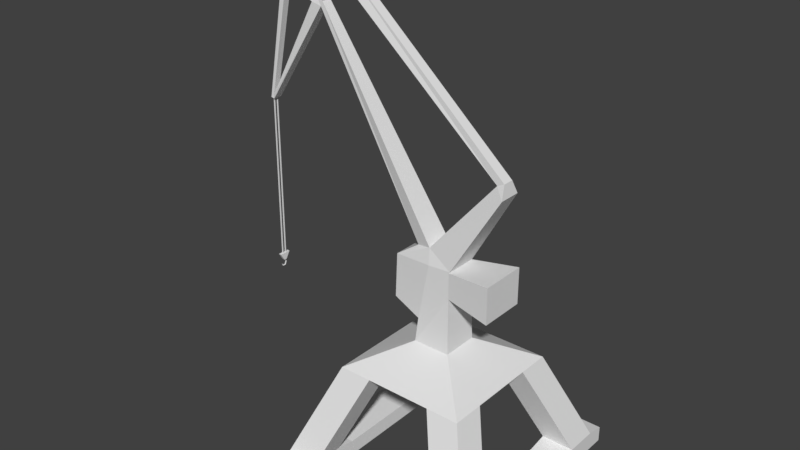 # Source: Kran.blend  (saved by Blender 2.78.0; exported with 4.5.12 LTS)
import bpy
from mathutils import Matrix  # noqa: F401  (used for matrix-valued properties, if any)

bpy.ops.wm.read_factory_settings(use_empty=True)
scene = bpy.context.scene
scene.name = 'Scene'

# ---- collections
col_collection_1 = bpy.data.collections.new('Collection 1'); scene.collection.children.link(col_collection_1)

# ---- world
world_world = bpy.data.worlds.new('World'); scene.world = world_world
world_world.color = (0.05088, 0.05088, 0.05088)
world_world.use_sun_shadow = False
world_world.sun_shadow_jitter_overblur = 0.0
world_world.cycles.sampling_method = 'MANUAL'

# ---- meshes
me_cube_001 = bpy.data.meshes.new('Cube.001')
me_cube_001.from_pydata([(-1.0, -1.0, 2.455), (-0.8966, -0.8967, 3.747), (-1.0, 1.0, 2.455), (-0.8966, 0.8967, 3.747), (1.0, -1.0, 2.455), (0.8967, -0.8967, 5.48), (1.0, 1.0, 2.455), (0.8967, 0.8967, 5.48), (-0.3072, -0.8967, 6.888), (-0.3072, 0.8967, 6.888), (0.8967, 0.8967, 6.888), (0.8967, -0.8967, 6.888), (3.37, 1.261, 5.194), (3.37, -1.261, 5.194), (3.37, 1.261, 7.174), (3.37, -1.261, 7.174), (-2.497, -0.6943, 4.305), (-2.497, 0.6943, 4.305), (-2.402, -0.6943, 6.729), (-2.402, 0.6943, 6.729), (-0.4218, -0.6957, 7.708), (-0.4218, 0.6947, 7.708), (0.9467, 0.8957, 6.959), (0.9467, -0.8977, 6.959), (2.995, -0.2997, 11.8), (2.995, 0.2937, 11.8), (3.481, 0.6013, 11.28), (3.481, -0.6033, 11.28), (-1.245, -0.4937, 7.522), (-1.245, 0.4937, 7.522), (-7.284, -0.2653, 18.21), (-7.284, 0.2653, 18.21), (-7.396, -0.2653, 17.94), (-7.396, 0.2653, 17.94), (-7.633, -0.2709, 18.38), (-7.633, 0.271, 18.38), (-7.895, -0.3509, 18.09), (-7.895, 0.3509, 18.09), (-6.427, -0.2535, 20.65), (-6.427, 0.2535, 20.65), (3.372, -0.3035, 11.98), (3.372, 0.2898, 11.98), (-6.6, -0.3812, 20.1), (-6.603, 0.3813, 20.09), (-9.923, -0.1695, 19.24), (-9.923, 0.1695, 19.24), (-9.994, 0.1695, 19.07), (-9.994, -0.1695, 19.07), (-7.014, 0.3575, 20.15), (-7.022, -0.3562, 20.13), (-9.669, -0.1839, 19.11), (-9.684, 0.1826, 19.11), (-10.99, 0.1716, 12.65), (-10.99, -0.1716, 12.65), (-9.709, 0.1941, 18.94), (-9.702, -0.1947, 18.93), (-11.02, -0.12, 12.5), (-11.02, 0.1286, 12.5), (-11.08, -0.12, 12.51), (-11.08, 0.1286, 12.51), (-11.08, 0.08188, 12.51), (-11.02, 0.08188, 12.5), (-3.567, 3.567, 1.101), (-3.567, -3.567, 1.101), (3.567, 3.567, 1.101), (3.567, -3.567, 1.101), (-3.567, 1.784, 1.101), (1.784, 3.567, 1.101), (3.567, 1.784, 1.101), (1.784, -3.567, 1.101), (1.784, 1.784, 1.101), (-3.567, -1.784, 1.101), (-1.784, 3.567, 1.101), (-5.552, -5.567, -3.899), (-5.552, -3.784, -3.899), (-5.552, 5.567, -3.899), (-3.769, -5.567, -3.899), (3.567, -1.784, 1.101), (-1.784, -3.567, 1.101), (5.567, -5.567, -3.899), (-1.784, 1.784, 1.101), (1.784, -1.784, 1.101), (-3.769, 5.567, -3.899), (3.784, -3.784, -3.899), (-1.784, -1.784, 1.101), (3.784, -5.567, -3.899), (5.567, -3.784, -3.899), (-5.552, 3.784, -3.899), (-3.769, 3.784, -3.899), (-3.769, -3.784, -3.899), (3.784, 5.567, -3.899), (3.784, 3.784, -3.899), (5.567, 3.784, -3.899), (5.567, 5.567, -3.899), (5.567, -6.567, -4.088), (5.567, -2.767, -4.088), (3.784, -6.567, -4.088), (3.784, 2.765, -4.088), (5.567, 2.765, -4.088), (3.784, -2.767, -4.088), (5.567, 6.567, -4.088), (3.784, 6.567, -4.088), (5.567, -6.567, -4.936), (3.784, -6.567, -4.936), (3.784, 6.567, -4.936), (5.567, 6.567, -4.936), (-11.02, -0.07, 12.5), (-10.91, 0.2414, 12.5), (-11.08, -0.07, 12.51), (-11.18, 0.1716, 12.52), (-11.18, -0.1716, 12.52), (-10.91, -0.2414, 12.5), (-10.91, 0.0, 12.5), (-11.18, 0.0, 12.52), (-11.02, 0.08188, 3.397), (-11.02, 0.1286, 3.397), (-11.08, 0.08188, 3.405), (-11.08, 0.1286, 3.405), (-11.08, -0.12, 3.405), (-11.02, -0.12, 3.397), (-11.02, -0.07, 3.397), (-11.08, -0.07, 3.405), (-10.97, 0.005939, 3.477), (-10.97, 0.3286, 3.477), (-11.13, 0.005939, 3.485), (-11.13, 0.3286, 3.485), (-11.13, -0.32, 3.485), (-10.97, -0.32, 3.477), (-11.02, 0.02776, 3.073), (-11.08, 0.02776, 3.076), (-11.08, -0.01919, 3.075), (-11.02, -0.01919, 3.073), (-10.97, 0.07857, 3.07), (-11.13, 0.07857, 3.078), (-11.13, -0.07, 3.078), (-10.97, -0.07, 3.07), (-11.03, 0.02206, 3.048), (-11.08, 0.02009, 3.05), (-11.08, -0.01343, 3.018), (-11.03, -0.01158, 3.016), (-11.03, 0.1458, 2.901), (-11.09, 0.1467, 2.904), (-11.09, 0.1024, 2.92), (-11.03, 0.1015, 2.917), (-11.04, 0.05506, 2.69), (-11.1, 0.05787, 2.69), (-11.1, 0.05451, 2.737), (-11.04, 0.05187, 2.736), (-11.05, -0.1195, 2.694), (-11.11, -0.1183, 2.691), (-11.11, -0.07564, 2.711), (-11.05, -0.07674, 2.713), (-11.06, -0.1638, 2.822), (-11.11, -0.1654, 2.82), (-11.11, -0.1272, 2.793), (-11.06, -0.1256, 2.795), (-0.7918, -0.8967, 4.305), (-0.7918, 0.8967, 4.305), (-3.769, -6.567, -4.088), (-3.769, -2.767, -4.088), (-5.552, -6.567, -4.088), (-5.552, 2.765, -4.088), (-3.769, 2.765, -4.088), (-5.552, -2.767, -4.088), (-3.769, 6.567, -4.088), (-5.552, 6.567, -4.088), (-3.769, -6.567, -4.936), (-5.552, -6.567, -4.936), (-5.552, 6.567, -4.936), (-3.769, 6.567, -4.936)], [], [(1, 3, 2, 0), (3, 7, 6, 2), (7, 5, 4, 6), (5, 1, 0, 4), (0, 2, 62, 66, 71, 63), (1, 5, 11, 8, 156), (8, 11, 23, 20), (7, 3, 157, 9, 10), (7, 10, 14, 12), (1, 156, 16), (13, 12, 14, 15), (5, 7, 12, 13), (11, 5, 13, 15), (10, 11, 15, 14), (17, 16, 18, 19), (9, 157, 17, 19), (3, 1, 16, 17), (18, 8, 20, 28), (20, 23, 27, 24), (10, 9, 21, 22), (11, 10, 22, 23), (22, 21, 25, 26), (23, 22, 26, 27), (21, 20, 24, 25), (28, 20, 30, 32), (9, 19, 29, 21), (19, 18, 28, 29), (31, 33, 37, 35), (20, 21, 31, 30), (21, 29, 33, 31), (29, 28, 32, 33), (36, 34, 50, 44, 47, 55), (32, 36, 53, 111), (32, 30, 34, 36), (35, 34, 49, 48), (34, 30, 42, 38, 49), (31, 35, 48, 39, 43), (30, 31, 43, 42), (27, 26, 41, 40), (24, 40, 38, 42), (24, 27, 40), (26, 25, 41), (44, 45, 46, 47), (25, 24, 42, 43), (40, 41, 39, 38), (41, 25, 43, 39), (34, 35, 51, 50), (42, 43, 39, 38), (35, 37, 54, 46, 45, 51), (37, 36, 55, 54), (111, 53, 110), (48, 49, 50, 51), (39, 48, 51, 45), (38, 39, 45, 44), (49, 38, 44, 50), (33, 32, 111, 112, 107), (50, 51, 45, 44), (37, 33, 107, 52), (36, 37, 52, 53), (47, 46, 109, 113, 110), (54, 55, 53, 52), (46, 54, 52, 109), (55, 47, 110, 53), (52, 107, 109), (59, 57, 115, 117), (56, 58, 118, 119), (67, 64, 93, 90), (2, 6, 64, 67, 72, 62), (4, 0, 63, 78, 69, 65), (6, 4, 65, 77, 68, 64), (81, 70, 68, 77), (87, 75, 82, 88), (90, 93, 100, 101), (77, 65, 79, 86), (63, 71, 74, 73), (69, 81, 83, 85), (78, 84, 80, 72, 67, 70, 81, 69), (64, 68, 92, 93), (71, 66, 80, 84), (65, 69, 85, 79), (73, 74, 89, 76), (72, 80, 88, 82), (83, 86, 95, 99), (68, 70, 91, 92), (78, 63, 73, 76), (62, 72, 82, 75), (70, 67, 90, 91), (66, 62, 75, 87), (81, 77, 86, 83), (80, 66, 87, 88), (71, 84, 89, 74), (84, 78, 76, 89), (86, 79, 94, 95), (92, 91, 97, 98), (91, 90, 101, 97), (79, 85, 96, 94), (93, 92, 98, 100), (85, 83, 99, 96), (104, 105, 102, 103), (95, 94, 102, 105, 100, 98), (101, 100, 105, 104), (96, 99, 97, 101, 104, 103), (94, 96, 103, 102), (98, 97, 99, 95), (61, 57, 107, 112), (59, 60, 113, 109), (57, 59, 109, 107), (60, 61, 112, 113), (58, 56, 111, 110), (56, 106, 112, 111), (106, 108, 113, 112), (108, 58, 110, 113), (116, 117, 125, 124), (114, 116, 124, 122), (58, 108, 121, 118), (57, 61, 114, 115), (106, 56, 119, 120), (61, 60, 116, 114), (60, 59, 117, 116), (108, 106, 120, 121), (124, 122, 127, 126), (123, 122, 124, 125), (121, 120, 122, 124), (119, 118, 126, 127), (117, 115, 123, 125), (115, 114, 122, 123), (118, 121, 124, 126), (120, 119, 127, 122), (127, 126, 134, 135), (125, 123, 132, 133), (126, 125, 133, 134), (123, 127, 135, 132), (130, 129, 137, 138), (128, 129, 133, 132), (130, 131, 135, 134), (129, 130, 134, 133), (131, 128, 132, 135), (136, 139, 143, 140), (129, 128, 136, 137), (128, 131, 139, 136), (131, 130, 138, 139), (143, 142, 146, 147), (139, 138, 142, 143), (138, 137, 141, 142), (137, 136, 140, 141), (146, 145, 149, 150), (142, 141, 145, 146), (141, 140, 144, 145), (140, 143, 147, 144), (148, 151, 155, 152), (145, 144, 148, 149), (144, 147, 151, 148), (147, 146, 150, 151), (152, 155, 154, 153), (151, 150, 154, 155), (150, 149, 153, 154), (149, 148, 152, 153), (16, 156, 8, 18), (17, 157, 3), (75, 82, 164, 165), (74, 89, 159, 163), (89, 76, 158, 159), (88, 87, 161, 162), (87, 75, 165, 161), (76, 73, 160, 158), (82, 88, 162, 164), (73, 74, 163, 160), (168, 169, 166, 167), (159, 158, 166, 169, 164, 162), (165, 164, 169, 168), (160, 163, 161, 165, 168, 167), (158, 160, 167, 166), (162, 161, 163, 159)])
_uv = me_cube_001.uv_layers.new(name='UVMap')
_uv.uv.foreach_set('vector', [0.944, 0.06412, 0.944, 0.04352, 0.9586, 0.04234, 0.9586, 0.06531, 0.9375, 0.09454, 0.9094, 0.09388, 0.9329, 0.0686, 0.9487, 0.0849, 0.9536, 0.08861, 0.9334, 0.08861, 0.9322, 0.05404, 0.9548, 0.05404, 0.9162, 0.01079, 0.9444, 0.01014, 0.9556, 0.01977, 0.9397, 0.03608, 0.07505, 0.8836, 0.07505, 0.8606, 0.1037, 0.8312, 0.1037, 0.8517, 0.1037, 0.8927, 0.1037, 0.9132, 0.9442, 0.07361, 0.9161, 0.07427, 0.9048, 0.06293, 0.9143, 0.05312, 0.9389, 0.06997, 0.9734, 0.05312, 0.9638, 0.06293, 0.9629, 0.06277, 0.9677, 0.04543, 0.9065, 0.05874, 0.9347, 0.05939, 0.9294, 0.06304, 0.9048, 0.07989, 0.8952, 0.07007, 0.9065, 0.05874, 0.8952, 0.07007, 0.8733, 0.05194, 0.8892, 0.036, 0.9532, 0.2116, 0.9478, 0.2079, 0.9614, 0.1939, 0.8836, 0.08258, 0.8836, 0.1116, 0.8613, 0.1115, 0.8613, 0.08257, 0.8894, 0.05779, 0.8894, 0.07838, 0.8613, 0.08257, 0.8613, 0.0536, 0.9638, 0.06293, 0.9751, 0.07427, 0.9578, 0.097, 0.9419, 0.08105, 0.9335, 0.07835, 0.9335, 0.05776, 0.9614, 0.0536, 0.9614, 0.08258, 0.116, 0.3298, 0.09748, 0.3298, 0.09748, 0.297, 0.116, 0.297, 0.04441, 0.1723, 0.0734, 0.1524, 0.08936, 0.169, 0.06551, 0.1911, 0.8956, 0.2104, 0.8956, 0.231, 0.8772, 0.2287, 0.8772, 0.2128, 0.2026, 0.1581, 0.1847, 0.174, 0.179, 0.1663, 0.187, 0.161, 0.1988, 0.7771, 0.194, 0.7945, 0.1391, 0.7801, 0.1388, 0.7717, 0.8952, 0.07007, 0.9048, 0.07989, 0.8991, 0.08758, 0.8942, 0.07024, 0.06218, 0.9735, 0.04192, 0.9735, 0.04193, 0.9726, 0.06219, 0.9726, 0.07883, 0.8267, 0.08368, 0.8441, 0.02363, 0.8495, 0.02399, 0.8411, 0.06219, 0.9726, 0.04193, 0.9726, 0.0452, 0.9211, 0.05881, 0.9211, 0.178, 0.9632, 0.1622, 0.9632, 0.1668, 0.9132, 0.1735, 0.9132, 0.4315, 0.8831, 0.4234, 0.8885, 0.3935, 0.7476, 0.3966, 0.7488, 0.116, 0.2008, 0.1339, 0.2167, 0.1184, 0.2139, 0.1103, 0.2085, 0.07258, 0.2484, 0.07258, 0.2325, 0.08545, 0.2349, 0.08545, 0.2462, 0.8726, 0.2047, 0.8807, 0.2013, 0.8879, 0.2151, 0.8762, 0.2158, 0.3172, 0.9803, 0.3015, 0.9803, 0.3065, 0.8654, 0.3125, 0.8654, 0.529, 0.7855, 0.537, 0.7908, 0.5021, 0.9251, 0.4991, 0.9264, 0.3283, 0.9505, 0.3172, 0.9505, 0.3196, 0.8368, 0.3256, 0.8368, 0.3993, 0.7436, 0.3949, 0.7433, 0.4052, 0.7208, 0.4062, 0.7177, 0.4081, 0.7185, 0.4069, 0.722, 0.3966, 0.7488, 0.3993, 0.7436, 0.4677, 0.7621, 0.4682, 0.764, 0.9617, 0.2551, 0.9422, 0.2469, 0.9511, 0.2202, 0.9791, 0.2219, 0.2081, 0.9645, 0.2142, 0.9647, 0.2146, 0.9852, 0.2065, 0.9852, 0.3949, 0.7433, 0.3935, 0.7476, 0.3729, 0.738, 0.3671, 0.7349, 0.376, 0.7343, 0.4991, 0.9264, 0.5005, 0.9306, 0.4814, 0.9397, 0.4727, 0.939, 0.4785, 0.9359, 0.3125, 0.8654, 0.3065, 0.8654, 0.3052, 0.8433, 0.3138, 0.8433, 0.9098, 0.1936, 0.8498, 0.1936, 0.8653, 0.1587, 0.8949, 0.1587, 0.3634, 0.883, 0.359, 0.8847, 0.3671, 0.7349, 0.3729, 0.738, 0.9206, 0.1582, 0.9243, 0.2465, 0.8746, 0.1759, 0.9155, 0.1877, 0.9144, 0.2131, 0.9012, 0.208, 0.09822, 0.9132, 0.1021, 0.9132, 0.1021, 0.9152, 0.09822, 0.9152, 0.2363, 0.8312, 0.243, 0.8313, 0.2436, 0.9463, 0.235, 0.9463, 0.1238, 0.8312, 0.1305, 0.8313, 0.1305, 0.9459, 0.1248, 0.9459, 0.4646, 0.7892, 0.4689, 0.7909, 0.4785, 0.9359, 0.4727, 0.939, 0.1243, 0.9592, 0.1305, 0.9592, 0.1294, 0.9829, 0.1253, 0.9827, 0.3138, 0.8433, 0.3052, 0.8433, 0.3066, 0.8368, 0.3123, 0.8368, 0.5005, 0.9306, 0.5049, 0.9303, 0.5125, 0.952, 0.5137, 0.9554, 0.5117, 0.9562, 0.5109, 0.9532, 0.2145, 0.9645, 0.2065, 0.9645, 0.2083, 0.9433, 0.2127, 0.9432, 0.9361, 0.2131, 0.928, 0.1864, 0.9644, 0.1788, 0.2146, 0.9432, 0.2065, 0.9432, 0.2082, 0.9134, 0.2123, 0.9132, 0.4727, 0.939, 0.4814, 0.9397, 0.5109, 0.9532, 0.5117, 0.9562, 0.1248, 0.9459, 0.1305, 0.9459, 0.1293, 0.9857, 0.1255, 0.9857, 0.376, 0.7343, 0.3671, 0.7349, 0.4062, 0.7177, 0.4052, 0.7208, 0.2065, 0.9783, 0.2005, 0.9783, 0.2007, 0.9132, 0.2035, 0.9132, 0.2062, 0.9132, 0.1253, 0.9827, 0.1294, 0.9829, 0.1293, 0.9857, 0.1255, 0.9857, 0.5049, 0.9303, 0.5021, 0.9251, 0.5738, 0.9099, 0.5732, 0.9118, 0.09818, 0.9783, 0.09025, 0.9783, 0.09235, 0.9132, 0.09622, 0.9132, 0.09822, 0.9152, 0.1021, 0.9152, 0.1021, 0.9913, 0.1001, 0.9913, 0.09818, 0.9913, 0.3764, 0.908, 0.3808, 0.9081, 0.3808, 0.9811, 0.3769, 0.9811, 0.5137, 0.9554, 0.5125, 0.952, 0.5732, 0.9118, 0.5758, 0.9124, 0.4069, 0.722, 0.4081, 0.7185, 0.4702, 0.7616, 0.4677, 0.7621, 0.9506, 0.1948, 0.9566, 0.1751, 0.9774, 0.2005, 0.8674, 0.01273, 0.8681, 0.01282, 0.8681, 0.1173, 0.8674, 0.1172, 0.8667, 0.1172, 0.866, 0.1173, 0.866, 0.01282, 0.8667, 0.01273, 0.2642, 0.9789, 0.2456, 0.9712, 0.2456, 0.908, 0.2642, 0.9158, 0.07505, 0.8606, 0.05246, 0.8606, 0.02315, 0.8312, 0.04329, 0.8312, 0.08358, 0.8312, 0.1037, 0.8312, 0.05246, 0.8835, 0.07505, 0.8836, 0.1037, 0.9132, 0.08358, 0.9132, 0.04329, 0.9132, 0.02315, 0.9132, 0.05246, 0.8606, 0.05246, 0.8835, 0.02315, 0.9132, 0.02315, 0.8927, 0.02315, 0.8517, 0.02315, 0.8312, 0.1947, 0.8927, 0.1947, 0.8517, 0.2149, 0.8517, 0.2149, 0.8927, 0.178, 0.9632, 0.178, 0.9837, 0.1578, 0.9837, 0.1578, 0.9632, 0.1457, 0.9905, 0.1457, 0.97, 0.1569, 0.97, 0.1569, 0.9905, 0.3152, 0.8121, 0.3152, 0.7916, 0.37, 0.7687, 0.37, 0.7892, 0.2573, 0.7461, 0.2573, 0.7257, 0.3154, 0.7487, 0.3154, 0.7692, 0.3095, 0.7462, 0.3095, 0.7258, 0.364, 0.7487, 0.364, 0.7692, 0.1545, 0.9132, 0.1545, 0.8927, 0.1545, 0.8517, 0.1545, 0.8312, 0.1947, 0.8312, 0.1947, 0.8517, 0.1947, 0.8927, 0.1947, 0.9132, 0.3152, 0.8735, 0.3152, 0.8531, 0.37, 0.8761, 0.37, 0.8966, 0.1344, 0.8927, 0.1344, 0.8517, 0.1545, 0.8517, 0.1545, 0.8927, 0.2829, 0.9711, 0.2642, 0.9788, 0.2642, 0.9158, 0.2829, 0.908, 0.1981, 0.9478, 0.1981, 0.9682, 0.178, 0.9682, 0.178, 0.9478, 0.2456, 0.8736, 0.2456, 0.8531, 0.3035, 0.8761, 0.3035, 0.8966, 0.4018, 0.931, 0.3817, 0.931, 0.3817, 0.9194, 0.4018, 0.9194, 0.3764, 0.9685, 0.3576, 0.9759, 0.3576, 0.9154, 0.3764, 0.908, 0.3206, 0.9776, 0.3017, 0.9704, 0.3017, 0.908, 0.3206, 0.9152, 0.3017, 0.9704, 0.2829, 0.9776, 0.2829, 0.9152, 0.3017, 0.908, 0.5479, 0.8567, 0.5479, 0.8362, 0.6024, 0.8132, 0.6024, 0.8336, 0.4781, 0.8566, 0.4781, 0.8361, 0.5362, 0.8132, 0.5362, 0.8336, 0.04192, 0.9809, 0.02315, 0.9735, 0.02315, 0.9132, 0.04192, 0.9206, 0.3391, 0.9773, 0.3206, 0.9693, 0.3206, 0.908, 0.3391, 0.916, 0.3391, 0.9161, 0.3576, 0.908, 0.3576, 0.9692, 0.3391, 0.9772, 0.2456, 0.8122, 0.2456, 0.7917, 0.3035, 0.7687, 0.3035, 0.7892, 0.37, 0.7892, 0.37, 0.7687, 0.3721, 0.7572, 0.3721, 0.8008, 0.3817, 0.8441, 0.4018, 0.8441, 0.4018, 0.8558, 0.3817, 0.8558, 0.6024, 0.8336, 0.6024, 0.8132, 0.6045, 0.8017, 0.6045, 0.8453, 0.393, 0.954, 0.393, 0.9745, 0.3817, 0.9745, 0.3817, 0.954, 0.37, 0.8966, 0.37, 0.8761, 0.3721, 0.8644, 0.3721, 0.908, 0.3699, 0.7457, 0.3699, 0.7252, 0.372, 0.7136, 0.372, 0.7572, 0.235, 0.9821, 0.2149, 0.9821, 0.2149, 0.8312, 0.235, 0.8312, 0.3721, 0.8008, 0.3721, 0.7572, 0.3817, 0.7572, 0.3817, 0.908, 0.3721, 0.908, 0.3721, 0.8644, 0.07506, 0.9916, 0.07506, 0.9711, 0.08462, 0.9712, 0.08462, 0.9916, 0.6045, 0.9525, 0.6045, 0.9089, 0.6045, 0.8453, 0.6045, 0.8017, 0.6141, 0.8017, 0.6141, 0.9525, 0.2446, 0.9463, 0.2446, 0.9667, 0.235, 0.9668, 0.235, 0.9463, 0.3817, 0.8558, 0.4018, 0.8558, 0.4018, 0.9194, 0.3817, 0.9194, 0.9454, 0.1972, 0.9454, 0.1917, 0.9578, 0.1784, 0.9578, 0.2069, 0.9384, 0.1917, 0.9384, 0.1972, 0.9262, 0.2069, 0.9262, 0.1866, 0.9454, 0.1917, 0.9384, 0.1917, 0.9262, 0.1866, 0.9578, 0.1784, 0.9384, 0.1972, 0.9454, 0.1972, 0.9578, 0.2069, 0.9262, 0.2069, 0.9384, 0.2211, 0.9454, 0.2211, 0.9578, 0.2354, 0.9262, 0.2272, 0.9454, 0.2211, 0.9454, 0.2152, 0.9578, 0.2069, 0.9578, 0.2354, 0.9454, 0.2152, 0.9384, 0.2152, 0.9262, 0.2069, 0.9578, 0.2069, 0.9384, 0.2152, 0.9384, 0.2211, 0.9262, 0.2272, 0.9262, 0.2069, 0.2447, 0.8378, 0.2447, 0.8373, 0.2456, 0.835, 0.2456, 0.8387, 0.1021, 0.922, 0.1021, 0.9213, 0.103, 0.9206, 0.103, 0.9225, 0.979, 0.117, 0.9784, 0.117, 0.9784, 0.01275, 0.979, 0.01275, 0.8691, 0.1171, 0.8686, 0.1171, 0.8686, 0.01273, 0.8691, 0.01273, 0.8686, 0.1171, 0.8681, 0.1171, 0.8681, 0.01273, 0.8686, 0.01273, 0.866, 0.1172, 0.8653, 0.1173, 0.8653, 0.01282, 0.866, 0.01273, 0.9795, 0.117, 0.979, 0.117, 0.979, 0.01275, 0.9795, 0.01275, 0.8667, 0.01273, 0.8674, 0.01282, 0.8674, 0.1173, 0.8667, 0.1172, 0.9095, 0.1814, 0.9077, 0.1814, 0.9077, 0.1777, 0.9095, 0.1777, 0.9077, 0.1852, 0.9077, 0.1814, 0.9095, 0.1814, 0.9095, 0.1852, 0.1021, 0.9236, 0.1021, 0.9229, 0.103, 0.9225, 0.103, 0.9243, 0.1986, 0.9523, 0.1993, 0.9523, 0.1999, 0.9546, 0.1981, 0.9546, 0.2442, 0.943, 0.2449, 0.943, 0.2454, 0.9453, 0.2436, 0.9453, 0.1021, 0.9183, 0.1021, 0.9178, 0.103, 0.9169, 0.103, 0.9206, 0.2447, 0.8327, 0.2447, 0.8321, 0.2456, 0.8312, 0.2456, 0.835, 0.1021, 0.9161, 0.1021, 0.9155, 0.103, 0.9132, 0.103, 0.9169, 0.95, 0.2271, 0.9518, 0.2271, 0.9518, 0.2316, 0.95, 0.2316, 0.8832, 0.23, 0.885, 0.23, 0.885, 0.2345, 0.8832, 0.2345, 0.841, 0.2289, 0.841, 0.2364, 0.8365, 0.2335, 0.8365, 0.2318, 0.841, 0.2215, 0.841, 0.2289, 0.8365, 0.226, 0.8365, 0.2243, 0.8777, 0.0669, 0.8745, 0.06878, 0.874, 0.06671, 0.875, 0.06307, 0.1986, 0.9552, 0.1986, 0.9559, 0.1981, 0.9565, 0.1981, 0.9546, 0.1992, 0.9559, 0.1992, 0.9552, 0.1998, 0.9546, 0.1998, 0.9565, 0.1986, 0.9559, 0.1992, 0.9559, 0.1998, 0.9565, 0.1981, 0.9565, 0.1992, 0.9552, 0.1986, 0.9552, 0.1981, 0.9546, 0.1998, 0.9546, 0.8737, 0.07071, 0.8747, 0.07435, 0.863, 0.07675, 0.8594, 0.07606, 0.901, 0.04137, 0.8975, 0.04136, 0.8976, 0.03984, 0.9011, 0.0398, 0.8743, 0.06878, 0.8775, 0.07066, 0.8747, 0.07435, 0.8737, 0.07071, 0.8973, 0.09351, 0.9008, 0.09349, 0.9008, 0.09714, 0.8973, 0.09711, 0.8973, 0.04137, 0.9008, 0.04137, 0.9008, 0.0531, 0.8973, 0.05296, 0.9008, 0.08796, 0.8973, 0.08798, 0.8973, 0.08064, 0.9008, 0.08079, 0.875, 0.06307, 0.874, 0.06671, 0.8595, 0.06146, 0.8632, 0.06078, 0.9011, 0.0398, 0.8976, 0.03984, 0.8973, 0.03016, 0.9008, 0.03016, 0.8593, 0.046, 0.8572, 0.04285, 0.8694, 0.03589, 0.8673, 0.03897, 0.8632, 0.06078, 0.8595, 0.06146, 0.8572, 0.04285, 0.8593, 0.046, 0.9008, 0.03016, 0.8973, 0.03016, 0.8976, 0.01699, 0.9011, 0.01682, 0.8594, 0.07606, 0.863, 0.07675, 0.8593, 0.09143, 0.8572, 0.09457, 0.8694, 0.1013, 0.8672, 0.09824, 0.8738, 0.09454, 0.8775, 0.09415, 0.8973, 0.0531, 0.9008, 0.05312, 0.9008, 0.0642, 0.8974, 0.06428, 0.8572, 0.09457, 0.8593, 0.09143, 0.8672, 0.09824, 0.8694, 0.1013, 0.8973, 0.06428, 0.9008, 0.0643, 0.9008, 0.07257, 0.8973, 0.07245, 0.8973, 0.09725, 0.8997, 0.09714, 0.8997, 0.1007, 0.8973, 0.1008, 0.9008, 0.09349, 0.8973, 0.09332, 0.8973, 0.08798, 0.9008, 0.08817, 0.8673, 0.03897, 0.8694, 0.03589, 0.8777, 0.04299, 0.874, 0.0426, 0.8973, 0.07257, 0.9008, 0.07263, 0.9008, 0.08064, 0.8973, 0.08058, 0.2251, 0.1148, 0.2091, 0.1313, 0.1801, 0.1115, 0.2012, 0.09268, 0.8462, 0.2398, 0.8327, 0.2258, 0.838, 0.2221, 0.1457, 0.97, 0.1457, 0.9905, 0.1344, 0.9905, 0.1344, 0.97, 0.3817, 0.7572, 0.4018, 0.7572, 0.4018, 0.7689, 0.3817, 0.7689, 0.3035, 0.7892, 0.3035, 0.7687, 0.3056, 0.7572, 0.3056, 0.8008, 0.4018, 0.8441, 0.3817, 0.8441, 0.3817, 0.8324, 0.4018, 0.8324, 0.292, 0.7809, 0.292, 0.7604, 0.2941, 0.7489, 0.2941, 0.7926, 0.1501, 0.9626, 0.1501, 0.9422, 0.1614, 0.9422, 0.1614, 0.9627, 0.3035, 0.8966, 0.3035, 0.8761, 0.3056, 0.8644, 0.3056, 0.908, 0.3037, 0.7457, 0.3037, 0.7252, 0.3058, 0.7136, 0.3058, 0.7572, 0.1037, 0.8312, 0.1238, 0.8312, 0.1238, 0.9821, 0.1037, 0.9821, 0.3056, 0.8008, 0.3056, 0.7572, 0.3152, 0.7572, 0.3152, 0.908, 0.3056, 0.908, 0.3056, 0.8644, 0.4025, 0.954, 0.4025, 0.9745, 0.393, 0.9744, 0.393, 0.954, 0.5384, 0.9525, 0.5384, 0.9089, 0.5384, 0.8453, 0.5384, 0.8017, 0.5479, 0.8017, 0.5479, 0.9525, 0.235, 0.9872, 0.235, 0.9668, 0.2446, 0.9668, 0.2446, 0.9872, 0.4018, 0.8324, 0.3817, 0.8324, 0.3817, 0.7689, 0.4018, 0.7689])
me_cube_001.use_remesh_preserve_volume = False
me_cube_001.use_remesh_preserve_attributes = False
me_cube_001.use_mirror_vertex_groups = False
me_cube_001.update()

# ---- objects
ob_cube = bpy.data.objects.new('Cube', me_cube_001)

# ---- transforms, parenting, visibility, modifiers, constraints
ob_cube.location = (0.0, 0.0, 9.94)
ob_cube.lineart.crease_threshold = 0.0

# ---- collection membership
col_collection_1.objects.link(ob_cube)

# ---- scene / render settings (as saved in the file)
scene.frame_start = 1; scene.frame_end = 250; scene.frame_set(1)
scene.render.engine = 'BLENDER_EEVEE_NEXT'
scene.render.resolution_percentage = 50
scene.render.dither_intensity = 0.0
scene.cycles.use_denoising = False
scene.cycles.samples = 128
scene.cycles.sampling_pattern = 'TABULATED_SOBOL'
scene.cycles.light_sampling_threshold = 0.0
scene.cycles.use_adaptive_sampling = False
scene.cycles.use_light_tree = False
scene.cycles.blur_glossy = 0.0
scene.cycles.sample_clamp_indirect = 0.0
scene.view_settings.view_transform = 'Standard'
bpy.context.view_layer.update()

# ---- added for rendering (the .blend has no active camera and no usable light): camera, sun
cam_auto = bpy.data.cameras.new('AutoCamera')
cam_auto.lens = 50.0
cam_auto.sensor_width = 36.0
cam_auto.clip_end = 1000.0
ob_auto_camera = bpy.data.objects.new('AutoCamera', cam_auto)
scene.collection.objects.link(ob_auto_camera)
ob_auto_camera.location = (27.9861, -36.9538, 42.4331)
ob_auto_camera.rotation_euler = (1.09748, -7.21219e-08, 0.694738)
scene.camera = ob_auto_camera
light_auto_sun = bpy.data.lights.new('AutoSun', 'SUN')
light_auto_sun.energy = 3.0
light_auto_sun.angle = 0.0523599
ob_auto_sun = bpy.data.objects.new('AutoSun', light_auto_sun)
scene.collection.objects.link(ob_auto_sun)
ob_auto_sun.rotation_euler = (0.872665, 0.174533, 0.523599)
bpy.context.view_layer.update()
